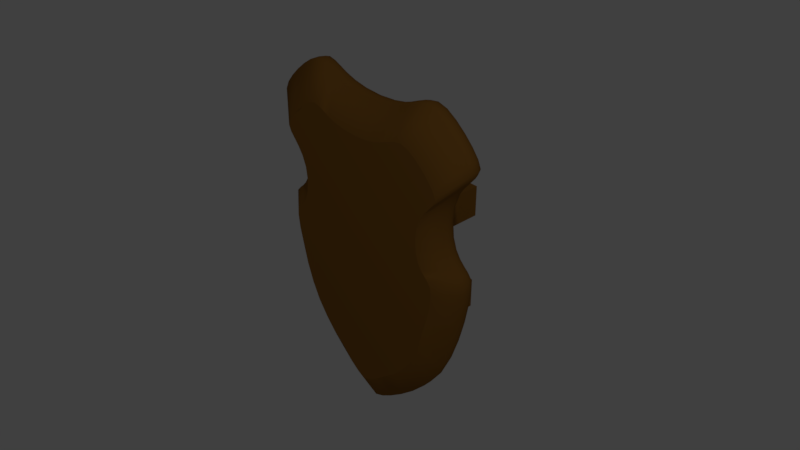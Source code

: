 # Source: PRUEBA_Escudo_Aragorn.blend  (saved by Blender 2.78.0; exported with 4.5.12 LTS)
import bpy
from mathutils import Matrix  # noqa: F401  (used for matrix-valued properties, if any)

bpy.ops.wm.read_factory_settings(use_empty=True)
scene = bpy.context.scene
scene.name = 'Scene'

# ---- collections
col_collection_1 = bpy.data.collections.new('Collection 1'); scene.collection.children.link(col_collection_1)

# ---- materials (node trees are filled in below, after node groups)
mat_matescudoar = bpy.data.materials.new('MatEscudoAr')
mat_matescudoar.alpha_threshold = 0.0
mat_matescudoar.use_transparent_shadow = False
mat_matescudoar.diffuse_color = (0.281, 0.1243, 0.0215, 1.0)
mat_matescudoar.specular_color = (0.4672, 0.2599, 0.05203)
mat_matescudoar.roughness = 0.5
mat_matescudoar.specular_intensity = 0.3

# ---- material node trees

# ---- world
world_world = bpy.data.worlds.new('World'); scene.world = world_world
world_world.color = (0.05088, 0.05088, 0.05088)
world_world.use_sun_shadow = False
world_world.sun_shadow_jitter_overblur = 0.0
world_world.cycles.sampling_method = 'MANUAL'

# ---- cameras
cam_camera = bpy.data.cameras.new('Camera')
cam_camera.clip_end = 100.0
cam_camera.lens = 35.0
cam_camera.sensor_width = 32.0
cam_camera.sensor_height = 18.0
cam_camera.ortho_scale = 7.314
cam_camera.dof.focus_distance = 0.0
cam_camera.dof.aperture_fstop = 128.0

# ---- lights
light_lamp = bpy.data.lights.new('Lamp', 'POINT')
light_lamp.transmission_factor = 0.0
light_lamp.cutoff_distance = 30.0
light_lamp.energy = 100.0
light_lamp.shadow_buffer_clip_start = 1.001
light_lamp.shadow_soft_size = 0.1
light_lamp.shadow_maximum_resolution = 0.006
light_lamp.use_absolute_resolution = True

# ---- meshes
me_escudo_ar = bpy.data.meshes.new('Escudo_Ar')
me_escudo_ar.from_pydata([(-0.549, -0.162, 0.093), (-0.6135, 0.2464, 0.093), (-0.5569, 0.7654, 0.093), (-0.6358, 0.8749, 0.093), (-0.6218, 0.908, 0.093), (-0.4819, 1.049, 0.093), (-0.4276, 1.083, 0.093), (-0.382, 1.096, 0.093), (-0.3429, 1.089, 0.093), (-0.2996, 1.072, 0.093), (-0.09191, 1.01, 0.093), (0.02078, 1.003, 0.093), (0.1341, 1.01, 0.093), (0.2905, 1.05, 0.093), (0.342, 1.072, 0.093), (0.4509, 1.083, 0.093), (0.5602, 1.003, 0.093), (0.6539, 0.848, 0.093), (0.6225, 0.8126, 0.093), (0.5814, 0.7659, 0.093), (0.5402, 0.705, 0.093), (0.5084, 0.6271, 0.093), (0.5036, 0.4359, 0.093), (0.6087, 0.2662, 0.093), (0.6268, 0.2464, 0.093), (0.5556, -0.161, 0.093), (0.5056, -0.2984, 0.093), (0.4452, -0.4177, 0.093), (0.3692, -0.5217, 0.093), (0.1011, -0.7749, 0.093), (-0.2851, -0.6207, 0.093), (-0.3746, -0.5224, 0.093), (-0.3931, -0.3309, -0.09296), (-0.5256, 0.09712, -0.09296), (-0.5341, 0.1771, -0.09296), (-0.5304, 0.2268, -0.09296), (-0.443, 0.3288, -0.09296), (-0.4516, 0.5827, -0.09296), (-0.5371, 0.6974, -0.09296), (-0.5506, 0.7302, -0.09296), (-0.535, 0.7674, -0.09296), (-0.4615, 0.8507, -0.09296), (-0.4137, 0.8902, -0.09296), (-0.3636, 0.9212, -0.09296), (-0.2284, 0.9123, -0.09296), (-0.1865, 0.8946, -0.09296), (-0.1354, 0.8776, -0.093), (-0.06936, 0.8647, -0.09296), (0.1039, 0.8647, -0.09296), (0.1707, 0.8777, -0.09296), (0.222, 0.8945, -0.09296), (0.2975, 0.9274, -0.09296), (0.3838, 0.9205, -0.09296), (0.5241, 0.8084, -0.09296), (0.5005, 0.6288, -0.09296), (0.4691, 0.5825, -0.09296), (0.5202, 0.2507, -0.09296), (0.5412, 0.2278, -0.09296), (0.5452, 0.1794, -0.09296), (0.5356, 0.09966, -0.09296), (0.4831, -0.118, -0.09296), (0.4417, -0.2316, -0.09296), (0.3912, -0.3314, -0.09296), (0.2525, -0.5001, -0.09296), (0.1047, -0.629, -0.09296), (-0.04813, -0.6686, -0.09296), (-0.1064, -0.6297, -0.09296), (-0.4836, -0.4301, 0.053), (-0.4397, -0.231, -0.09296), (-0.4682, -0.1184, -0.09296), (-0.5876, -0.1688, 0.053), (-0.4976, -0.005132, -0.09296), (-0.6466, 0.0963, 0.053), (-0.5103, 0.2525, -0.09296), (-0.6277, 0.2874, 0.053), (-0.4869, 0.2731, -0.09296), (-0.464, 0.2962, -0.09296), (-0.545, 0.3813, 0.053), (-0.4268, 0.3778, -0.09296), (-0.4202, 0.449, -0.09296), (-0.4292, 0.5239, -0.09296), (-0.5555, 0.6936, 0.053), (-0.4808, 0.629, -0.09296), (-0.511, 0.6658, -0.09296), (-0.5035, 0.8081, -0.09296), (-0.5677, 1.023, 0.053), (-0.4474, 1.11, 0.053), (-0.3127, 0.9357, -0.09296), (-0.3847, 1.128, 0.053), (-0.2676, 0.9278, -0.09296), (-0.3292, 1.118, 0.053), (-0.2295, 1.077, 0.053), (-0.08541, 1.04, 0.053), (0.01699, 0.8594, -0.09296), (0.0208, 1.034, 0.053), (0.2099, 1.056, 0.053), (0.2623, 0.912, -0.09296), (0.3377, 0.9362, -0.09296), (0.4313, 0.89, -0.09296), (0.4784, 0.8486, -0.09417), (0.5583, 0.7679, -0.09296), (0.6866, 0.9213, 0.053), (0.5758, 0.7302, -0.09296), (0.7081, 0.875, 0.053), (0.5607, 0.697, -0.09296), (0.5328, 0.6655, -0.09296), (0.6552, 0.7954, 0.053), (0.6155, 0.7502, 0.053), (0.5769, 0.6933, 0.053), (0.4451, 0.5237, -0.09296), (0.5474, 0.621, 0.053), (0.4353, 0.4489, -0.09296), (0.4415, 0.3769, -0.09296), (0.4568, 0.3265, -0.09296), (0.4769, 0.2928, -0.09296), (0.5865, 0.3369, 0.053), (0.4984, 0.2696, -0.09296), (0.613, 0.3084, 0.053), (0.6397, 0.2852, 0.053), (0.6656, 0.257, 0.053), (0.6705, 0.1975, 0.053), (0.5095, -0.003219, -0.09393), (0.5941, -0.1683, 0.053), (0.5432, -0.3081, 0.053), (0.3274, -0.4186, -0.09296), (0.4027, -0.538, 0.053), (0.3105, -0.6383, 0.053), (0.173, -0.5628, -0.096), (0.2156, -0.7264, 0.053), (0.04812, -0.6683, -0.09296), (0.05909, -0.8451, 0.053), (0.0004099, -0.6905, -0.09296), (-0.05929, -0.8456, 0.053), (-0.1708, -0.5726, -0.09296), (-0.2201, -0.7275, 0.053), (-0.2572, -0.501, -0.09296), (-0.3165, -0.6394, 0.053), (-0.332, -0.419, -0.09296), (-0.473, -0.4265, 0.08128), (-0.4473, -0.4177, 0.093), (-0.5409, -0.3072, 0.053), (-0.5298, -0.3046, 0.08128), (-0.5031, -0.2982, 0.093), (-0.5763, -0.1668, 0.08128), (-0.6231, -0.02947, 0.053), (-0.6117, -0.02797, 0.08128), (-0.584, -0.02435, 0.093), (-0.635, 0.0973, 0.08128), (-0.6072, 0.09972, 0.093), (-0.6571, 0.1947, 0.053), (-0.6454, 0.1948, 0.08128), (-0.6174, 0.195, 0.093), (-0.6525, 0.2557, 0.053), (-0.6411, 0.253, 0.08128), (-0.6183, 0.2821, 0.08128), (-0.5956, 0.2693, 0.093), (-0.5989, 0.3127, 0.053), (-0.5899, 0.307, 0.08128), (-0.5682, 0.2934, 0.093), (-0.5708, 0.3412, 0.053), (-0.5609, 0.3364, 0.08128), (-0.537, 0.325, 0.093), (-0.5341, 0.3782, 0.08128), (-0.5077, 0.3706, 0.093), (-0.5251, 0.4416, 0.053), (-0.5136, 0.4401, 0.08128), (-0.4858, 0.4367, 0.093), (-0.5169, 0.5292, 0.053), (-0.5053, 0.5293, 0.08128), (-0.4772, 0.5295, 0.093), (-0.528, 0.6212, 0.053), (-0.5165, 0.6229, 0.08128), (-0.4889, 0.627, 0.093), (-0.5447, 0.6968, 0.08128), (-0.5185, 0.7046, 0.093), (-0.5915, 0.7505, 0.053), (-0.5814, 0.7549, 0.08128), (-0.6287, 0.7958, 0.053), (-0.6189, 0.8005, 0.08128), (-0.5952, 0.8121, 0.093), (-0.6607, 0.8346, 0.053), (-0.6501, 0.8384, 0.08128), (-0.6245, 0.8477, 0.093), (-0.6773, 0.875, 0.053), (-0.6652, 0.875, 0.08128), (-0.6581, 0.9207, 0.053), (-0.6475, 0.917, 0.08128), (-0.6194, 0.9707, 0.053), (-0.6098, 0.9657, 0.08128), (-0.5865, 0.9536, 0.093), (-0.5588, 1.017, 0.08128), (-0.5374, 1.004, 0.093), (-0.5089, 1.072, 0.053), (-0.501, 1.065, 0.08128), (-0.4416, 1.102, 0.08128), (-0.3839, 1.118, 0.08128), (-0.3332, 1.11, 0.08128), (-0.281, 1.099, 0.053), (-0.2865, 1.091, 0.08128), (-0.2346, 1.069, 0.08128), (-0.2468, 1.05, 0.093), (-0.1666, 1.056, 0.053), (-0.1703, 1.048, 0.08128), (-0.1794, 1.027, 0.093), (-0.08731, 1.032, 0.08128), (0.02079, 1.025, 0.08128), (0.1276, 1.04, 0.053), (0.1295, 1.032, 0.08128), (0.2136, 1.048, 0.08128), (0.2226, 1.027, 0.093), (0.273, 1.077, 0.053), (0.2781, 1.069, 0.08128), (0.3225, 1.099, 0.053), (0.3282, 1.091, 0.08128), (0.3658, 1.117, 0.053), (0.3703, 1.109, 0.08128), (0.3812, 1.089, 0.093), (0.4153, 1.128, 0.053), (0.4144, 1.119, 0.08128), (0.4124, 1.096, 0.093), (0.472, 1.109, 0.053), (0.4658, 1.101, 0.08128), (0.5304, 1.071, 0.053), (0.5224, 1.065, 0.08128), (0.5033, 1.049, 0.093), (0.59, 1.023, 0.053), (0.5813, 1.017, 0.08128), (0.6446, 0.9711, 0.053), (0.6352, 0.9659, 0.08128), (0.6125, 0.9532, 0.093), (0.6761, 0.9173, 0.08128), (0.6509, 0.9077, 0.093), (0.6958, 0.875, 0.08128), (0.6661, 0.8749, 0.093), (0.6895, 0.8341, 0.053), (0.6791, 0.8382, 0.08128), (0.6456, 0.8005, 0.08128), (0.6055, 0.7548, 0.08128), (0.5662, 0.6967, 0.08128), (0.536, 0.6228, 0.08128), (0.5354, 0.5289, 0.053), (0.5237, 0.5291, 0.08128), (0.4957, 0.5295, 0.093), (0.5429, 0.4405, 0.053), (0.5314, 0.4391, 0.08128), (0.5618, 0.3785, 0.053), (0.5508, 0.3756, 0.08128), (0.5242, 0.3685, 0.093), (0.5764, 0.3324, 0.08128), (0.5521, 0.3216, 0.093), (0.6039, 0.3028, 0.08128), (0.582, 0.2893, 0.093), (0.6306, 0.2796, 0.08128), (0.6542, 0.2539, 0.08128), (0.6588, 0.1977, 0.08128), (0.6308, 0.198, 0.093), (0.6587, 0.09942, 0.053), (0.6472, 0.1005, 0.08128), (0.6194, 0.1032, 0.093), (0.6329, -0.02738, 0.053), (0.6215, -0.02576, 0.08128), (0.594, -0.02184, 0.093), (0.5828, -0.1662, 0.08128), (0.5322, -0.3052, 0.08128), (0.481, -0.4308, 0.053), (0.4705, -0.427, 0.08128), (0.3928, -0.5332, 0.08128), (0.3013, -0.6329, 0.08128), (0.2791, -0.6197, 0.093), (0.2069, -0.7204, 0.08128), (0.186, -0.7061, 0.093), (0.1287, -0.7968, 0.053), (0.1206, -0.7904, 0.08128), (0.05215, -0.8379, 0.08128), (0.0354, -0.8205, 0.093), (0.0004101, -0.8725, 0.053), (0.0003093, -0.8621, 0.08128), (6.593e-05, -0.837, 0.093), (-0.05251, -0.8383, 0.08128), (-0.03613, -0.8207, 0.093), (-0.1309, -0.7977, 0.053), (-0.123, -0.7912, 0.08128), (-0.1038, -0.7754, 0.093), (-0.2115, -0.7214, 0.08128), (-0.1908, -0.7069, 0.093), (-0.3073, -0.6339, 0.08128), (-0.4084, -0.5385, 0.053), (-0.3985, -0.5338, 0.08128), (0.5865, 0.3369, 0.0), (-0.5089, 1.072, 9.313e-09), (0.0004101, -0.8725, -1.676e-08), (-0.5708, 0.3412, 0.0), (0.7081, 0.875, 3.725e-09), (-0.5409, -0.3072, -9.313e-09), (0.5432, -0.3081, -1.304e-08), (0.613, 0.3084, -1.863e-09), (-0.5555, 0.6936, 5.588e-09), (-0.1666, 1.056, 9.313e-09), (0.4153, 1.128, 1.118e-08), (-0.3292, 1.118, 1.118e-08), (0.6552, 0.7954, 3.725e-09), (0.6866, 0.9213, 5.588e-09), (-0.5876, -0.1688, -3.725e-09), (-0.4084, -0.5385, -1.118e-08), (0.2156, -0.7264, -1.49e-08), (-0.6607, 0.8346, 7.451e-09), (0.59, 1.023, 9.313e-09), (0.1276, 1.04, 9.313e-09), (-0.3847, 1.128, 1.118e-08), (-0.6231, -0.02947, -3.725e-09), (0.481, -0.4308, -1.304e-08), (0.5429, 0.4405, -1.863e-09), (-0.1309, -0.7977, -1.49e-08), (0.6329, -0.02738, -7.451e-09), (0.6656, 0.257, -1.863e-09), (-0.6287, 0.7958, 7.451e-09), (0.5304, 1.071, 9.313e-09), (0.0208, 1.034, 9.313e-09), (-0.4474, 1.11, 1.304e-08), (-0.5989, 0.3127, 1.863e-09), (-0.4836, -0.4301, -9.313e-09), (0.5769, 0.6933, 5.588e-09), (-0.2201, -0.7275, -1.49e-08), (0.4027, -0.538, -1.118e-08), (0.6705, 0.1975, -1.863e-09), (-0.545, 0.3813, 1.863e-09), (-0.5915, 0.7505, 7.451e-09), (0.472, 1.109, 9.313e-09), (-0.281, 1.099, 1.304e-08), (-0.08541, 1.04, 9.313e-09), (-0.6773, 0.875, 5.588e-09), (-0.6571, 0.1947, 1.863e-09), (0.5474, 0.621, 1.863e-09), (-0.3165, -0.6394, -1.49e-08), (0.3105, -0.6383, -1.676e-08), (0.6587, 0.09942, -7.451e-09), (-0.5251, 0.4416, 1.863e-09), (0.6446, 0.9711, 7.451e-09), (0.2099, 1.056, 9.313e-09), (-0.5677, 1.023, 9.313e-09), (-0.6525, 0.2557, 1.863e-09), (-0.05929, -0.8456, -1.676e-08), (0.5354, 0.5289, 0.0), (0.6397, 0.2852, -1.863e-09), (-0.528, 0.6212, 5.588e-09), (0.3658, 1.117, 1.118e-08), (-0.6277, 0.2874, 1.863e-09), (-0.6194, 0.9707, 1.118e-08), (0.6155, 0.7502, 3.725e-09), (0.3225, 1.099, 9.313e-09), (0.1287, -0.7968, -1.676e-08), (-0.5169, 0.5292, 0.0), (-0.2295, 1.077, 9.313e-09), (0.05909, -0.8451, -1.676e-08), (0.6895, 0.8341, 5.588e-09), (-0.6581, 0.9207, 7.451e-09), (-0.6466, 0.0963, -3.725e-09), (0.5618, 0.3785, -1.863e-09), (0.273, 1.077, 7.451e-09), (0.5941, -0.1683, -5.588e-09), (0.197, 0.2253, 0.08718), (0.197, 0.4116, 0.08718), (-0.197, 0.2253, 0.08717), (-0.197, 0.4116, 0.08717), (-5.774e-08, -0.2206, 0.5265), (-5.774e-08, 0.2347, 0.5265), (-0.1201, -0.2206, 0.4571), (-0.1201, 0.2347, 0.4571), (-0.1201, -0.2206, 0.3184), (-0.1201, 0.2347, 0.3184), (4.191e-08, -0.2206, 0.249), (4.191e-08, 0.2347, 0.249), (0.1201, -0.2206, 0.3184), (0.1201, 0.2347, 0.3184), (0.1201, -0.2206, 0.4571), (0.1201, 0.2347, 0.4571), (0.1658, 0.2509, 0.6162), (0.197, 0.2253, 0.585), (0.1658, 0.3859, 0.6162), (0.197, 0.4116, 0.585), (-0.1658, 0.2509, 0.6162), (-0.197, 0.2253, 0.585), (-0.197, 0.4116, 0.585), (-0.1658, 0.3859, 0.6162), (0.197, -0.4004, 0.08718), (0.197, -0.2141, 0.08718), (-0.197, -0.4004, 0.08718), (-0.197, -0.2141, 0.08718), (0.1658, -0.3748, 0.6162), (0.197, -0.4004, 0.585), (0.1658, -0.2398, 0.6162), (0.197, -0.2141, 0.585), (-0.1658, -0.3748, 0.6162), (-0.197, -0.4004, 0.585), (-0.197, -0.2141, 0.585), (-0.1658, -0.2398, 0.6162)], [], [(320, 293, 68, 32), (293, 302, 69, 68), (302, 309, 71, 69), (309, 356, 33, 71), (356, 331, 34, 33), (331, 340, 35, 34), (340, 346, 73, 35), (346, 319, 75, 73), (319, 291, 76, 75), (291, 325, 36, 76), (325, 336, 78, 36), (336, 351, 79, 78), (351, 344, 80, 79), (344, 296, 37, 80), (296, 326, 82, 37), (326, 315, 83, 82), (315, 305, 38, 83), (305, 330, 39, 38), (330, 355, 40, 39), (355, 347, 84, 40), (347, 339, 41, 84), (339, 289, 42, 41), (289, 318, 43, 42), (318, 308, 87, 43), (308, 299, 89, 87), (299, 328, 44, 89), (328, 352, 45, 44), (352, 297, 46, 45), (297, 329, 47, 46), (329, 317, 93, 47), (317, 307, 48, 93), (307, 338, 49, 48), (338, 358, 50, 49), (358, 349, 96, 50), (349, 345, 51, 96), (345, 298, 97, 51), (298, 327, 52, 97), (327, 316, 98, 52), (316, 306, 99, 98), (306, 337, 53, 99), (337, 301, 100, 53), (301, 292, 102, 100), (292, 354, 104, 102), (354, 300, 105, 104), (300, 348, 54, 105), (348, 321, 55, 54), (321, 332, 109, 55), (332, 342, 111, 109), (342, 311, 112, 111), (311, 357, 113, 112), (357, 288, 114, 113), (288, 295, 116, 114), (295, 343, 56, 116), (343, 314, 57, 56), (314, 324, 58, 57), (324, 335, 59, 58), (335, 313, 121, 59), (313, 359, 60, 121), (359, 294, 61, 60), (294, 310, 62, 61), (310, 323, 124, 62), (323, 334, 63, 124), (334, 304, 127, 63), (304, 350, 64, 127), (350, 353, 129, 64), (353, 290, 131, 129), (290, 341, 65, 131), (341, 312, 66, 65), (312, 322, 133, 66), (322, 333, 135, 133), (333, 303, 137, 135), (303, 320, 32, 137), (138, 141, 140, 67), (139, 142, 141, 138), (141, 143, 70, 140), (142, 0, 143, 141), (143, 145, 144, 70), (0, 146, 145, 143), (145, 147, 72, 144), (146, 148, 147, 145), (147, 150, 149, 72), (148, 151, 150, 147), (150, 153, 152, 149), (151, 1, 153, 150), (153, 154, 74, 152), (1, 155, 154, 153), (154, 157, 156, 74), (155, 158, 157, 154), (157, 160, 159, 156), (158, 161, 160, 157), (160, 162, 77, 159), (161, 163, 162, 160), (162, 165, 164, 77), (163, 166, 165, 162), (165, 168, 167, 164), (166, 169, 168, 165), (168, 171, 170, 167), (169, 172, 171, 168), (171, 173, 81, 170), (172, 174, 173, 171), (173, 176, 175, 81), (174, 2, 176, 173), (176, 178, 177, 175), (2, 179, 178, 176), (178, 181, 180, 177), (179, 182, 181, 178), (181, 184, 183, 180), (182, 3, 184, 181), (184, 186, 185, 183), (3, 4, 186, 184), (186, 188, 187, 185), (4, 189, 188, 186), (188, 190, 85, 187), (189, 191, 190, 188), (190, 193, 192, 85), (191, 5, 193, 190), (193, 194, 86, 192), (5, 6, 194, 193), (194, 195, 88, 86), (6, 7, 195, 194), (195, 196, 90, 88), (7, 8, 196, 195), (196, 198, 197, 90), (8, 9, 198, 196), (198, 199, 91, 197), (9, 200, 199, 198), (199, 202, 201, 91), (200, 203, 202, 199), (202, 204, 92, 201), (203, 10, 204, 202), (204, 205, 94, 92), (10, 11, 205, 204), (205, 207, 206, 94), (11, 12, 207, 205), (207, 208, 95, 206), (12, 209, 208, 207), (208, 211, 210, 95), (209, 13, 211, 208), (211, 213, 212, 210), (13, 14, 213, 211), (213, 215, 214, 212), (14, 216, 215, 213), (215, 218, 217, 214), (216, 219, 218, 215), (218, 221, 220, 217), (219, 15, 221, 218), (221, 223, 222, 220), (15, 224, 223, 221), (223, 226, 225, 222), (224, 16, 226, 223), (226, 228, 227, 225), (16, 229, 228, 226), (228, 230, 101, 227), (229, 231, 230, 228), (230, 232, 103, 101), (231, 233, 232, 230), (232, 235, 234, 103), (233, 17, 235, 232), (235, 236, 106, 234), (17, 18, 236, 235), (236, 237, 107, 106), (18, 19, 237, 236), (237, 238, 108, 107), (19, 20, 238, 237), (238, 239, 110, 108), (20, 21, 239, 238), (239, 241, 240, 110), (21, 242, 241, 239), (241, 244, 243, 240), (242, 22, 244, 241), (244, 246, 245, 243), (22, 247, 246, 244), (246, 248, 115, 245), (247, 249, 248, 246), (248, 250, 117, 115), (249, 251, 250, 248), (250, 252, 118, 117), (251, 23, 252, 250), (252, 253, 119, 118), (23, 24, 253, 252), (253, 254, 120, 119), (24, 255, 254, 253), (254, 257, 256, 120), (255, 258, 257, 254), (257, 260, 259, 256), (258, 261, 260, 257), (260, 262, 122, 259), (261, 25, 262, 260), (262, 263, 123, 122), (25, 26, 263, 262), (263, 265, 264, 123), (26, 27, 265, 263), (265, 266, 125, 264), (27, 28, 266, 265), (266, 267, 126, 125), (28, 268, 267, 266), (267, 269, 128, 126), (268, 270, 269, 267), (269, 272, 271, 128), (270, 29, 272, 269), (272, 273, 130, 271), (29, 274, 273, 272), (273, 276, 275, 130), (274, 277, 276, 273), (276, 278, 132, 275), (277, 279, 278, 276), (278, 281, 280, 132), (279, 282, 281, 278), (281, 283, 134, 280), (282, 284, 283, 281), (283, 285, 136, 134), (284, 30, 285, 283), (285, 287, 286, 136), (30, 31, 287, 285), (287, 138, 67, 286), (31, 139, 138, 287), (8, 7, 6, 5, 191, 189, 4, 3, 182, 179, 2, 174, 172, 169, 166, 163, 161, 158, 155, 1, 151, 148, 146, 0, 142, 139, 31, 30, 284, 282, 279, 277, 274, 29, 270, 268, 28, 27, 26, 25, 261, 258, 255, 24, 23, 251, 249, 247, 22, 242, 21, 20, 19, 18, 17, 233, 231, 229, 16, 224, 15, 219, 216, 14, 13, 209, 12, 11, 10, 203, 200, 9), (286, 67, 320, 303), (136, 286, 303, 333), (134, 136, 333, 322), (280, 134, 322, 312), (132, 280, 312, 341), (275, 132, 341, 290), (130, 275, 290, 353), (271, 130, 353, 350), (128, 271, 350, 304), (126, 128, 304, 334), (125, 126, 334, 323), (264, 125, 323, 310), (123, 264, 310, 294), (122, 123, 294, 359), (259, 122, 359, 313), (256, 259, 313, 335), (120, 256, 335, 324), (119, 120, 324, 314), (118, 119, 314, 343), (117, 118, 343, 295), (115, 117, 295, 288), (245, 115, 288, 357), (243, 245, 357, 311), (240, 243, 311, 342), (110, 240, 342, 332), (108, 110, 332, 321), (107, 108, 321, 348), (106, 107, 348, 300), (234, 106, 300, 354), (103, 234, 354, 292), (101, 103, 292, 301), (227, 101, 301, 337), (225, 227, 337, 306), (222, 225, 306, 316), (220, 222, 316, 327), (217, 220, 327, 298), (214, 217, 298, 345), (212, 214, 345, 349), (210, 212, 349, 358), (95, 210, 358, 338), (206, 95, 338, 307), (94, 206, 307, 317), (92, 94, 317, 329), (201, 92, 329, 297), (91, 201, 297, 352), (197, 91, 352, 328), (90, 197, 328, 299), (88, 90, 299, 308), (86, 88, 308, 318), (192, 86, 318, 289), (85, 192, 289, 339), (187, 85, 339, 347), (185, 187, 347, 355), (183, 185, 355, 330), (180, 183, 330, 305), (177, 180, 305, 315), (175, 177, 315, 326), (81, 175, 326, 296), (170, 81, 296, 344), (167, 170, 344, 351), (164, 167, 351, 336), (77, 164, 336, 325), (159, 77, 325, 291), (156, 159, 291, 319), (74, 156, 319, 346), (152, 74, 346, 340), (149, 152, 340, 331), (72, 149, 331, 356), (144, 72, 356, 309), (70, 144, 309, 302), (140, 70, 302, 293), (67, 140, 293, 320), (89, 46, 47, 93, 48, 49, 50, 51, 97, 52, 98, 53, 100, 102, 104, 54, 55, 109, 111, 112, 113, 114, 116, 56, 57, 58, 59, 60, 61, 62, 124, 63, 64, 129, 131, 65, 66, 135, 137, 32, 68, 33, 34, 35, 73, 76, 36, 78, 79, 80, 37, 82, 38, 39, 40, 84, 41, 42, 43, 87), (376, 378, 383, 380), (377, 381, 362, 360), (362, 363, 361, 360), (382, 379, 361, 363), (381, 382, 363, 362), (364, 365, 367, 366), (366, 367, 369, 368), (368, 369, 371, 370), (370, 371, 373, 372), (372, 373, 375, 374), (374, 375, 365, 364), (378, 376, 377, 379), (381, 377, 376, 380), (379, 382, 383, 378), (382, 381, 380, 383), (360, 361, 379, 377), (388, 390, 395, 392), (389, 393, 386, 384), (386, 387, 385, 384), (394, 391, 385, 387), (393, 394, 387, 386), (390, 388, 389, 391), (393, 389, 388, 392), (391, 394, 395, 390), (394, 393, 392, 395), (384, 385, 391, 389)])
me_escudo_ar.polygons.foreach_set('use_smooth', [1, 1, 1, 1, 1, 1, 1, 1, 1, 1, 1, 1, 1, 1, 1, 1, 1, 1, 1, 1, 1, 1, 1, 1, 1, 1, 1, 1, 1, 1, 1, 1, 1, 1, 1, 1, 1, 1, 1, 1, 1, 1, 1, 1, 1, 1, 1, 1, 1, 1, 1, 1, 1, 1, 1, 1, 1, 1, 1, 1, 1, 1, 1, 1, 1, 1, 1, 1, 1, 1, 1, 1, 1, 1, 1, 1, 1, 1, 1, 1, 1, 1, 1, 1, 1, 1, 1, 1, 1, 1, 1, 1, 1, 1, 1, 1, 1, 1, 1, 1, 1, 1, 1, 1, 1, 1, 1, 1, 1, 1, 1, 1, 1, 1, 1, 1, 1, 1, 1, 1, 1, 1, 1, 1, 1, 1, 1, 1, 1, 1, 1, 1, 1, 1, 1, 1, 1, 1, 1, 1, 1, 1, 1, 1, 1, 1, 1, 1, 1, 1, 1, 1, 1, 1, 1, 1, 1, 1, 1, 1, 1, 1, 1, 1, 1, 1, 1, 1, 1, 1, 1, 1, 1, 1, 1, 1, 1, 1, 1, 1, 1, 1, 1, 1, 1, 1, 1, 1, 1, 1, 1, 1, 1, 1, 1, 1, 1, 1, 1, 1, 1, 1, 1, 1, 1, 1, 1, 1, 1, 1, 1, 1, 1, 1, 1, 1, 0, 1, 1, 1, 1, 1, 1, 1, 1, 1, 1, 1, 1, 1, 1, 1, 1, 1, 1, 1, 1, 1, 1, 1, 1, 1, 1, 1, 1, 1, 1, 1, 1, 1, 1, 1, 1, 1, 1, 1, 1, 1, 1, 1, 1, 1, 1, 1, 1, 1, 1, 1, 1, 1, 1, 1, 1, 1, 1, 1, 1, 1, 1, 1, 1, 1, 1, 1, 1, 1, 1, 1, 1, 0, 0, 0, 0, 0, 0, 1, 1, 1, 1, 1, 1, 0, 0, 0, 0, 0, 0, 0, 0, 0, 0, 0, 0, 0, 0, 0])
me_escudo_ar.materials.append(mat_matescudoar)
me_escudo_ar.use_remesh_preserve_volume = False
me_escudo_ar.use_remesh_preserve_attributes = False
me_escudo_ar.use_mirror_vertex_groups = False
me_escudo_ar.update()

# ---- objects
ob_escudo_aragorn = bpy.data.objects.new('Escudo Aragorn', me_escudo_ar)
ob_lamp = bpy.data.objects.new('Lamp', light_lamp)
ob_camera = bpy.data.objects.new('Camera', cam_camera)

# ---- transforms, parenting, visibility, modifiers, constraints
ob_escudo_aragorn.location = (0.0, 0.0, 0.0)
ob_escudo_aragorn.rotation_euler = (1.571, -0.0, 3.142)
ob_escudo_aragorn.lineart.crease_threshold = 0.0
ob_lamp.location = (3.743, -2.26, 5.139)
ob_lamp.rotation_euler = (0.6503, 0.05522, 1.866)
ob_lamp.lock_rotations_4d = False
ob_lamp.empty_display_type = 'ARROWS'
ob_lamp.color = (0.0, 0.0, 0.0, 0.0)
ob_lamp.lineart.crease_threshold = 0.0
ob_camera.location = (3.021, -2.576, 2.724)
ob_camera.rotation_euler = (1.025, -9.989e-07, 0.8289)
ob_camera.lock_rotations_4d = False
ob_camera.empty_display_type = 'ARROWS'
ob_camera.color = (0.0, 0.0, 0.0, 0.0)
ob_camera.display_type = 'WIRE'
ob_camera.lineart.crease_threshold = 0.0

# ---- collection membership
col_collection_1.objects.link(ob_escudo_aragorn)
col_collection_1.objects.link(ob_lamp)
col_collection_1.objects.link(ob_camera)

# ---- scene / render settings (as saved in the file)
scene.camera = ob_camera
scene.frame_start = 1; scene.frame_end = 250; scene.frame_set(1)
scene.render.engine = 'BLENDER_EEVEE_NEXT'
scene.render.resolution_percentage = 50
scene.render.dither_intensity = 0.0
scene.cycles.use_denoising = False
scene.cycles.samples = 128
scene.cycles.sampling_pattern = 'TABULATED_SOBOL'
scene.cycles.light_sampling_threshold = 0.0
scene.cycles.use_adaptive_sampling = False
scene.cycles.use_light_tree = False
scene.cycles.blur_glossy = 0.0
scene.cycles.sample_clamp_indirect = 0.0
scene.view_settings.view_transform = 'Standard'
bpy.context.view_layer.update()
